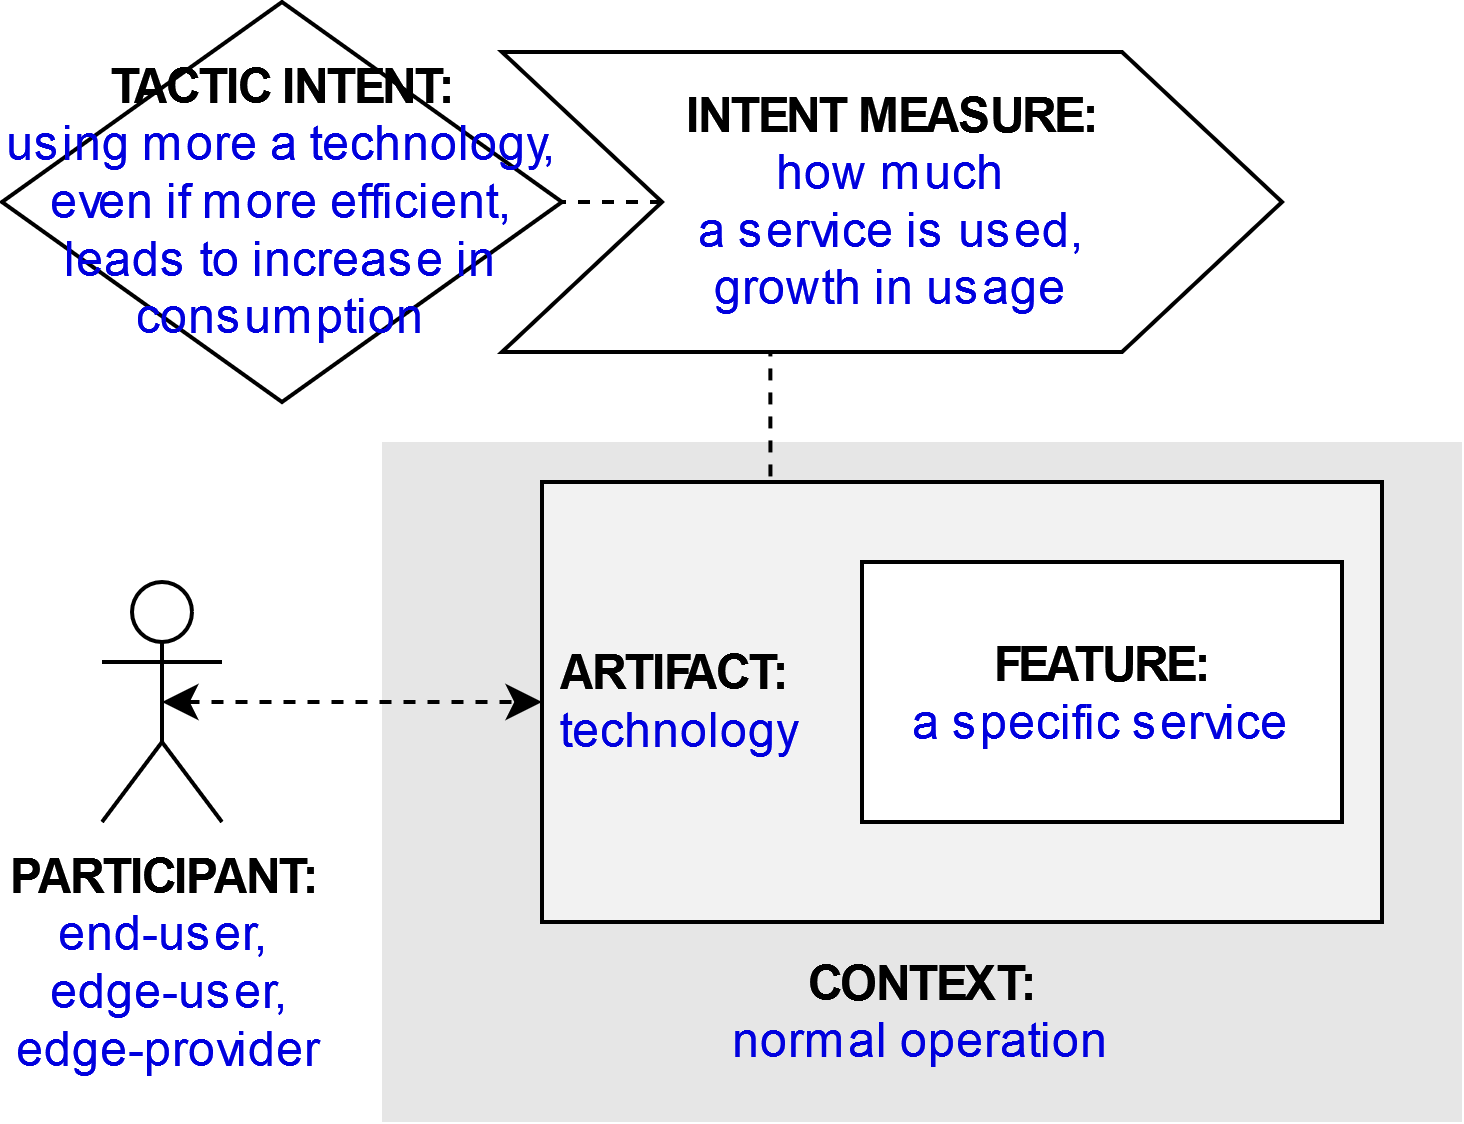

The diagram above was exported from draw.io. Its source (the exported page's mxGraphModel, read from the mxfile embedded in the PNG):
<mxGraphModel dx="1422" dy="831" grid="1" gridSize="10" guides="1" tooltips="1" connect="1" arrows="1" fold="1" page="1" pageScale="1" pageWidth="827" pageHeight="1169" math="0" shadow="0">
  <root>
    <mxCell id="g6xjUwb1L_4xmi_dHNkK-0" />
    <mxCell id="g6xjUwb1L_4xmi_dHNkK-1" parent="g6xjUwb1L_4xmi_dHNkK-0" />
    <mxCell id="g6xjUwb1L_4xmi_dHNkK-2" value="&lt;b&gt;PARTICIPANT:&lt;/b&gt;&lt;br&gt;&lt;div&gt;&lt;font color=&quot;#0000de&quot;&gt;end-user,&lt;/font&gt;&lt;/div&gt;&lt;div&gt;&lt;font color=&quot;#0000de&quot;&gt;&amp;nbsp;edge-user,&lt;/font&gt;&lt;/div&gt;&lt;div&gt;&lt;font color=&quot;#0000de&quot;&gt;&amp;nbsp;edge-provider&lt;/font&gt;&lt;/div&gt;" style="shape=umlActor;verticalLabelPosition=bottom;verticalAlign=top;html=1;outlineConnect=0;" parent="g6xjUwb1L_4xmi_dHNkK-1" vertex="1">
      <mxGeometry x="185" y="225" width="30" height="60" as="geometry" />
    </mxCell>
    <mxCell id="g6xjUwb1L_4xmi_dHNkK-3" value="&lt;br&gt;&lt;br&gt;&lt;br&gt;&lt;br&gt;&lt;br&gt;&lt;br&gt;&lt;br&gt;&lt;br&gt;&lt;b&gt;&lt;font color=&quot;#000000&quot;&gt;CONTEXT:&lt;/font&gt;&lt;/b&gt;&lt;br&gt;normal operation" style="rounded=0;whiteSpace=wrap;html=1;fontColor=#0000DE;fillColor=#E6E6E6;strokeColor=none;" parent="g6xjUwb1L_4xmi_dHNkK-1" vertex="1">
      <mxGeometry x="255" y="190" width="270" height="170" as="geometry" />
    </mxCell>
    <mxCell id="g6xjUwb1L_4xmi_dHNkK-4" style="edgeStyle=orthogonalEdgeStyle;rounded=0;orthogonalLoop=1;jettySize=auto;html=1;exitX=0.25;exitY=0;exitDx=0;exitDy=0;entryX=0.344;entryY=0.988;entryDx=0;entryDy=0;entryPerimeter=0;endArrow=none;endFill=0;dashed=1;" parent="g6xjUwb1L_4xmi_dHNkK-1" source="g6xjUwb1L_4xmi_dHNkK-5" target="g6xjUwb1L_4xmi_dHNkK-10" edge="1">
      <mxGeometry relative="1" as="geometry" />
    </mxCell>
    <mxCell id="g6xjUwb1L_4xmi_dHNkK-5" value="&lt;b&gt;&lt;font color=&quot;#000000&quot;&gt;&amp;nbsp;ARTIFACT:&lt;/font&gt;&lt;/b&gt;&lt;br&gt;&amp;nbsp;technology" style="rounded=0;whiteSpace=wrap;html=1;fontColor=#0000DE;fillColor=#F2F2F2;align=left;" parent="g6xjUwb1L_4xmi_dHNkK-1" vertex="1">
      <mxGeometry x="295" y="200" width="210" height="110" as="geometry" />
    </mxCell>
    <mxCell id="g6xjUwb1L_4xmi_dHNkK-6" style="edgeStyle=orthogonalEdgeStyle;rounded=0;orthogonalLoop=1;jettySize=auto;html=1;exitX=0.5;exitY=0.5;exitDx=0;exitDy=0;exitPerimeter=0;entryX=0;entryY=0.5;entryDx=0;entryDy=0;fontColor=#0000DE;startArrow=classic;startFill=1;dashed=1;" parent="g6xjUwb1L_4xmi_dHNkK-1" source="g6xjUwb1L_4xmi_dHNkK-2" target="g6xjUwb1L_4xmi_dHNkK-5" edge="1">
      <mxGeometry relative="1" as="geometry" />
    </mxCell>
    <mxCell id="g6xjUwb1L_4xmi_dHNkK-7" value="&lt;b&gt;FEATURE:&lt;/b&gt;&lt;br&gt;&lt;font color=&quot;#0000de&quot;&gt;a specific service&lt;/font&gt;" style="rounded=0;whiteSpace=wrap;html=1;fontColor=#000000;fillColor=#FFFFFF;" parent="g6xjUwb1L_4xmi_dHNkK-1" vertex="1">
      <mxGeometry x="375" y="220" width="120" height="65" as="geometry" />
    </mxCell>
    <mxCell id="g6xjUwb1L_4xmi_dHNkK-8" value="&lt;b&gt;&lt;font color=&quot;#000000&quot;&gt;TACTIC INTENT:&lt;/font&gt;&lt;/b&gt;&lt;br&gt;using more a technology, even if more efficient, leads to increase in consumption" style="rhombus;whiteSpace=wrap;html=1;fontColor=#0000DE;fillColor=#FFFFFF;" parent="g6xjUwb1L_4xmi_dHNkK-1" vertex="1">
      <mxGeometry x="160" y="80" width="140" height="100" as="geometry" />
    </mxCell>
    <mxCell id="g6xjUwb1L_4xmi_dHNkK-9" style="edgeStyle=orthogonalEdgeStyle;rounded=0;orthogonalLoop=1;jettySize=auto;html=1;exitX=0;exitY=0.5;exitDx=0;exitDy=0;entryX=1;entryY=0.5;entryDx=0;entryDy=0;dashed=1;endArrow=none;endFill=0;" parent="g6xjUwb1L_4xmi_dHNkK-1" source="g6xjUwb1L_4xmi_dHNkK-10" target="g6xjUwb1L_4xmi_dHNkK-8" edge="1">
      <mxGeometry relative="1" as="geometry" />
    </mxCell>
    <mxCell id="g6xjUwb1L_4xmi_dHNkK-10" value="&lt;b&gt;INTENT MEASURE:&lt;/b&gt;&lt;br&gt;&lt;div&gt;&lt;font color=&quot;#0000de&quot;&gt;how much &lt;br&gt;&lt;/font&gt;&lt;/div&gt;&lt;div&gt;&lt;font color=&quot;#0000de&quot;&gt;a service is used,&lt;/font&gt;&lt;/div&gt;&lt;div&gt;&lt;font color=&quot;#0000de&quot;&gt;growth in usage&lt;/font&gt;&lt;/div&gt;" style="shape=step;perimeter=stepPerimeter;whiteSpace=wrap;html=1;fixedSize=1;fontColor=#000000;fillColor=#FFFFFF;size=40;" parent="g6xjUwb1L_4xmi_dHNkK-1" vertex="1">
      <mxGeometry x="285" y="92.5" width="195" height="75" as="geometry" />
    </mxCell>
  </root>
</mxGraphModel>